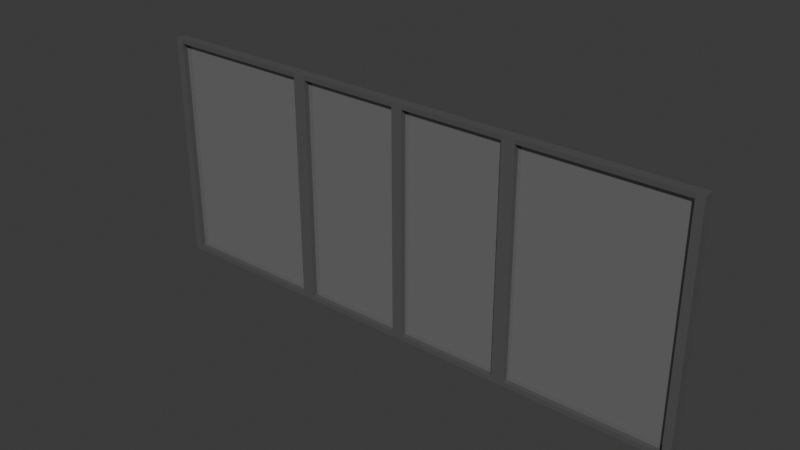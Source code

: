 # Source: cuaChinh.blend  (saved by Blender 4.4.32; exported with 4.5.12 LTS)
import bpy
from mathutils import Matrix  # noqa: F401  (used for matrix-valued properties, if any)

bpy.ops.wm.read_factory_settings(use_empty=True)
scene = bpy.context.scene
scene.name = 'Scene'

# ---- collections
col_collection = bpy.data.collections.new('Collection'); scene.collection.children.link(col_collection)

# ---- materials (node trees are filled in below, after node groups)
mat_color_m06 = bpy.data.materials.new('[Color M06]')
mat_color_m06.diffuse_color = (0.09152, 0.09152, 0.09152, 1.0)
mat_translucent_glass_gray__001 = bpy.data.materials.new('[Translucent Glass Gray].001')
mat_translucent_glass_gray__001.surface_render_method = 'BLENDED'
mat_translucent_glass_gray__001.blend_method = 'BLEND'
mat_translucent_glass_gray__001.diffuse_color = (0.2195, 0.2195, 0.2195, 0.5)

# ---- material node trees
mat_color_m06.use_nodes = True; mat_color_m06.node_tree.nodes.clear()
_N = mat_color_m06.node_tree.nodes; _L = mat_color_m06.node_tree.links
n0 = _N.new('ShaderNodeBsdfPrincipled'); n0.name = 'Principled BSDF'; n0.location = (10, 300)
n0.inputs[0].default_value = (0.09152, 0.09152, 0.09152, 1.0)
n1 = _N.new('ShaderNodeOutputMaterial'); n1.name = 'Material Output'; n1.location = (300, 300)
_L.new(n0.outputs[0], n1.inputs[0])
n1.is_active_output = True
mat_translucent_glass_gray__001.use_nodes = True; mat_translucent_glass_gray__001.node_tree.nodes.clear()
_N = mat_translucent_glass_gray__001.node_tree.nodes; _L = mat_translucent_glass_gray__001.node_tree.links
n0 = _N.new('ShaderNodeBsdfPrincipled'); n0.name = 'Principled BSDF'; n0.location = (10, 300)
n0.inputs[0].default_value = (0.2195, 0.2195, 0.2195, 0.5)
n0.inputs[4].default_value = 0.5
n1 = _N.new('ShaderNodeOutputMaterial'); n1.name = 'Material Output'; n1.location = (300, 300)
_L.new(n0.outputs[0], n1.inputs[0])
n1.is_active_output = True

# ---- world
world_world = bpy.data.worlds.new('World'); scene.world = world_world
world_world.use_nodes = True; world_world.node_tree.nodes.clear()
_N = world_world.node_tree.nodes; _L = world_world.node_tree.links
n0 = _N.new('ShaderNodeOutputWorld'); n0.name = 'World Output'; n0.location = (300, 300)
n1 = _N.new('ShaderNodeBackground'); n1.name = 'Background'; n1.location = (10, 300)
n1.inputs[0].default_value = (0.05088, 0.05088, 0.05088, 1.0)
_L.new(n1.outputs[0], n0.inputs[0])
n0.is_active_output = True
world_world.color = (0.05088, 0.05088, 0.05088)
world_world.sun_shadow_jitter_overblur = 0.0

# ---- meshes
me_c_block_08 = bpy.data.meshes.new('C-Block 08')
me_c_block_08.from_pydata([(-0.6037, 0.5666, -1.211e-05), (-0.6037, 0.569, 0.06096), (-0.6037, 0.5664, 0.06096), (-0.6037, 0.5692, -1.724e-05), (-0.6058, 0.569, 0.06096), (-0.6058, 0.5692, -1.725e-05), (-0.6058, 0.5666, -1.211e-05), (-0.6058, 0.5664, 0.06096), (-0.6455, 0.5666, -1.224e-05), (-0.6455, 0.569, 0.06096), (-0.6455, 0.5664, 0.06096), (-0.6455, 0.5692, -1.737e-05), (-0.6475, 0.569, 0.06096), (-0.6475, 0.5692, -1.738e-05), (-0.6475, 0.5666, -1.224e-05), (-0.6475, 0.5664, 0.06096), (-0.6455, 0.5691, 0.001249), (-0.6455, 0.5666, 0.001258), (-0.6058, 0.5691, 0.001249), (-0.6058, 0.5666, 0.001258), (-0.6455, 0.5665, 0.05969), (-0.6455, 0.569, 0.05968), (-0.6058, 0.569, 0.05968), (-0.6058, 0.5665, 0.05969), (-0.6489, 0.5692, -1.711e-05), (-0.6489, 0.569, 0.06096), (-0.6489, 0.5666, -1.198e-05), (-0.6489, 0.5664, 0.06096), (-0.6755, 0.5666, -1.206e-05), (-0.6755, 0.569, 0.06096), (-0.6755, 0.5664, 0.06096), (-0.6755, 0.5692, -1.72e-05), (-0.6769, 0.569, 0.06096), (-0.6769, 0.5692, -1.72e-05), (-0.6769, 0.5666, -1.207e-05), (-0.6769, 0.5664, 0.06096), (-0.6755, 0.5691, 0.001249), (-0.6755, 0.5666, 0.001258), (-0.6489, 0.5691, 0.001249), (-0.6489, 0.5666, 0.001258), (-0.6755, 0.5665, 0.05969), (-0.6755, 0.569, 0.05968), (-0.6489, 0.569, 0.05968), (-0.6489, 0.5665, 0.05969), (-0.748, 0.5666, -1.166e-05), (-0.7501, 0.5664, 0.06096), (-0.7501, 0.5666, -1.167e-05), (-0.748, 0.5664, 0.06096), (-0.748, 0.569, 0.06096), (-0.748, 0.5692, -1.68e-05), (-0.7501, 0.569, 0.06096), (-0.7501, 0.5692, -1.68e-05), (-0.7062, 0.5666, -1.153e-05), (-0.7083, 0.5664, 0.06096), (-0.7083, 0.5666, -1.154e-05), (-0.7062, 0.5664, 0.06096), (-0.7062, 0.569, 0.06096), (-0.7062, 0.5692, -1.667e-05), (-0.7083, 0.569, 0.06096), (-0.7083, 0.5692, -1.667e-05), (-0.7083, 0.5691, 0.001249), (-0.7083, 0.5666, 0.001258), (-0.748, 0.5691, 0.001249), (-0.748, 0.5666, 0.001259), (-0.7083, 0.5665, 0.05969), (-0.7083, 0.569, 0.05968), (-0.748, 0.5665, 0.05969), (-0.748, 0.569, 0.05968), (-0.7049, 0.5664, 0.06096), (-0.7049, 0.5666, -1.18e-05), (-0.7049, 0.569, 0.06096), (-0.7049, 0.5692, -1.693e-05), (-0.6783, 0.5666, -1.171e-05), (-0.6783, 0.5664, 0.06096), (-0.6783, 0.5692, -1.685e-05), (-0.6783, 0.569, 0.06096), (-0.6783, 0.5691, 0.001249), (-0.6783, 0.5666, 0.001258), (-0.7049, 0.5691, 0.001249), (-0.7049, 0.5666, 0.001258), (-0.6783, 0.5665, 0.05969), (-0.6783, 0.569, 0.05968), (-0.7049, 0.5665, 0.05969), (-0.7049, 0.569, 0.05968)], [], [(0, 1, 2), (1, 0, 3), (4, 3, 5), (3, 4, 1), (4, 6, 7), (6, 4, 5), (0, 7, 6), (7, 0, 2), (3, 6, 5), (6, 3, 0), (2, 4, 7), (4, 2, 1), (8, 9, 10), (9, 8, 11), (12, 11, 13), (11, 12, 9), (12, 14, 15), (14, 12, 13), (8, 15, 14), (15, 8, 10), (11, 14, 13), (14, 11, 8), (10, 12, 15), (12, 10, 9), (16, 8, 17), (8, 16, 11), (5, 8, 11), (8, 5, 6), (16, 5, 11), (5, 16, 18), (19, 16, 17), (16, 19, 18), (6, 17, 8), (17, 6, 19), (6, 18, 19), (18, 6, 5), (9, 20, 10), (20, 9, 21), (22, 20, 21), (20, 22, 23), (21, 4, 22), (4, 21, 9), (7, 9, 10), (9, 7, 4), (7, 20, 23), (20, 7, 10), (23, 4, 7), (4, 23, 22), (24, 12, 13), (12, 24, 25), (25, 26, 27), (26, 25, 24), (15, 26, 14), (26, 15, 27), (13, 26, 24), (26, 13, 14), (15, 25, 27), (25, 15, 12), (28, 29, 30), (29, 28, 31), (32, 31, 33), (31, 32, 29), (32, 34, 35), (34, 32, 33), (28, 35, 34), (35, 28, 30), (31, 34, 33), (34, 31, 28), (30, 32, 35), (32, 30, 29), (36, 28, 37), (28, 36, 31), (24, 28, 31), (28, 24, 26), (36, 24, 31), (24, 36, 38), (39, 36, 37), (36, 39, 38), (26, 37, 28), (37, 26, 39), (26, 38, 39), (38, 26, 24), (29, 40, 30), (40, 29, 41), (42, 40, 41), (40, 42, 43), (41, 25, 42), (25, 41, 29), (27, 29, 30), (29, 27, 25), (27, 40, 43), (40, 27, 30), (43, 25, 27), (25, 43, 42), (44, 45, 46), (45, 44, 47), (44, 48, 47), (48, 44, 49), (50, 49, 51), (49, 50, 48), (50, 46, 45), (46, 50, 51), (49, 46, 51), (46, 49, 44), (47, 50, 45), (50, 47, 48), (52, 53, 54), (53, 52, 55), (52, 56, 55), (56, 52, 57), (58, 57, 59), (57, 58, 56), (58, 54, 53), (54, 58, 59), (57, 54, 59), (54, 57, 52), (55, 58, 53), (58, 55, 56), (54, 60, 61), (60, 54, 59), (59, 44, 49), (44, 59, 54), (62, 59, 49), (59, 62, 60), (61, 62, 63), (62, 61, 60), (54, 63, 44), (63, 54, 61), (62, 44, 63), (44, 62, 49), (64, 58, 53), (58, 64, 65), (65, 66, 67), (66, 65, 64), (67, 58, 65), (58, 67, 48), (53, 48, 47), (48, 53, 58), (53, 66, 64), (66, 53, 47), (48, 66, 47), (66, 48, 67), (68, 52, 69), (52, 68, 55), (69, 70, 68), (70, 69, 71), (57, 70, 71), (70, 57, 56), (71, 52, 57), (52, 71, 69), (68, 56, 55), (56, 68, 70), (35, 72, 34), (72, 35, 73), (74, 32, 33), (32, 74, 75), (75, 72, 73), (72, 75, 74), (33, 72, 74), (72, 33, 34), (35, 75, 73), (75, 35, 32), (72, 76, 77), (76, 72, 74), (74, 69, 71), (69, 74, 72), (78, 74, 71), (74, 78, 76), (77, 78, 79), (78, 77, 76), (72, 79, 69), (79, 72, 77), (78, 69, 79), (69, 78, 71), (80, 75, 73), (75, 80, 81), (81, 82, 83), (82, 81, 80), (83, 75, 81), (75, 83, 70), (73, 70, 68), (70, 73, 75), (73, 82, 80), (82, 73, 68), (70, 82, 68), (82, 70, 83)])
me_c_block_08.materials.append(mat_color_m06)
me_c_block_08.update()
me_c_block_07_001 = bpy.data.meshes.new('C-Block 07.001')
me_c_block_07_001.from_pydata([(-0.5861, 0.6013, 0.05969), (-0.6258, 0.6014, 0.001254), (-0.5861, 0.6014, 0.001254), (-0.6258, 0.6013, 0.05969), (-0.6258, 0.6017, 0.001253), (-0.5861, 0.6015, 0.05969), (-0.5861, 0.6017, 0.001253), (-0.6258, 0.6015, 0.05969), (-0.6292, 0.6013, 0.05969), (-0.6558, 0.6014, 0.001254), (-0.6292, 0.6014, 0.001254), (-0.6558, 0.6013, 0.05969), (-0.6558, 0.6017, 0.001253), (-0.6292, 0.6015, 0.05969), (-0.6292, 0.6017, 0.001253), (-0.6558, 0.6015, 0.05969), (-0.6886, 0.6013, 0.05969), (-0.7283, 0.6014, 0.001254), (-0.6886, 0.6014, 0.001254), (-0.7283, 0.6013, 0.05969), (-0.7283, 0.6017, 0.001253), (-0.6886, 0.6015, 0.05969), (-0.6886, 0.6017, 0.001253), (-0.7283, 0.6015, 0.05969), (-0.6586, 0.6013, 0.05969), (-0.6852, 0.6014, 0.001254), (-0.6586, 0.6014, 0.001254), (-0.6852, 0.6013, 0.05969), (-0.6852, 0.6017, 0.001253), (-0.6586, 0.6015, 0.05969), (-0.6586, 0.6017, 0.001253), (-0.6852, 0.6015, 0.05969)], [], [(0, 1, 2), (1, 0, 3), (4, 5, 6), (5, 4, 7), (2, 5, 0), (5, 2, 6), (6, 1, 4), (1, 6, 2), (7, 1, 3), (1, 7, 4), (0, 7, 3), (7, 0, 5), (8, 9, 10), (9, 8, 11), (12, 13, 14), (13, 12, 15), (10, 13, 8), (13, 10, 14), (14, 9, 12), (9, 14, 10), (15, 9, 11), (9, 15, 12), (8, 15, 11), (15, 8, 13), (16, 17, 18), (17, 16, 19), (20, 21, 22), (21, 20, 23), (23, 17, 19), (17, 23, 20), (22, 17, 20), (17, 22, 18), (18, 21, 16), (21, 18, 22), (16, 23, 19), (23, 16, 21), (24, 25, 26), (25, 24, 27), (28, 29, 30), (29, 28, 31), (31, 25, 27), (25, 31, 28), (30, 25, 28), (25, 30, 26), (26, 29, 24), (29, 26, 30), (24, 31, 27), (31, 24, 29)])
me_c_block_07_001.materials.append(mat_translucent_glass_gray__001)
me_c_block_07_001.update()

# ---- objects
ob_c_block_08 = bpy.data.objects.new('C-Block 08', me_c_block_08)
ob_c_block_07 = bpy.data.objects.new('C-Block 07', me_c_block_07_001)

# ---- transforms, parenting, visibility, modifiers, constraints
ob_c_block_08.location = (26.7, -22.3, 0.0)
ob_c_block_08.scale = (39.37, 39.37, 39.37)
ob_c_block_07.location = (25.92, -23.62, 0.0)
ob_c_block_07.scale = (39.37, 39.37, 39.37)

# ---- collection membership
col_collection.objects.link(ob_c_block_08)
col_collection.objects.link(ob_c_block_07)

# ---- scene / render settings (as saved in the file)
scene.frame_start = 1; scene.frame_end = 250; scene.frame_set(1)
scene.render.engine = 'BLENDER_EEVEE_NEXT'
bpy.context.view_layer.update()

# ---- added for rendering (the .blend has no active camera and no usable light): camera, sun
cam_auto = bpy.data.cameras.new('AutoCamera')
cam_auto.lens = 50.0
cam_auto.sensor_width = 36.0
cam_auto.clip_end = 1000.0
ob_auto_camera = bpy.data.objects.new('AutoCamera', cam_auto)
scene.collection.objects.link(ob_auto_camera)
ob_auto_camera.location = (5.82405, -6.87723, 5.82069)
ob_auto_camera.rotation_euler = (1.09748, -7.21219e-08, 0.694738)
scene.camera = ob_auto_camera
light_auto_sun = bpy.data.lights.new('AutoSun', 'SUN')
light_auto_sun.energy = 3.0
light_auto_sun.angle = 0.0523599
ob_auto_sun = bpy.data.objects.new('AutoSun', light_auto_sun)
scene.collection.objects.link(ob_auto_sun)
ob_auto_sun.rotation_euler = (0.872665, 0.174533, 0.523599)
bpy.context.view_layer.update()
